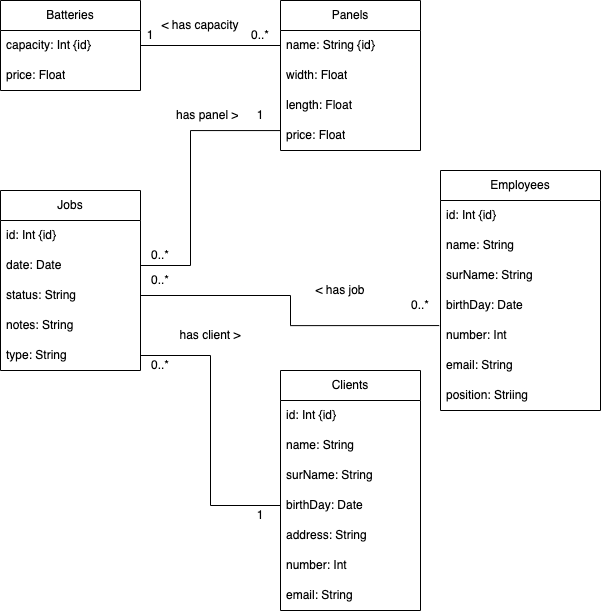

The diagram above was exported from draw.io. Its source (the exported page's mxGraphModel, read from the mxfile embedded in the PNG):
<mxGraphModel dx="1272" dy="859" grid="1" gridSize="10" guides="1" tooltips="1" connect="1" arrows="1" fold="1" page="1" pageScale="1" pageWidth="827" pageHeight="1169" math="0" shadow="0">
  <root>
    <mxCell id="0" />
    <mxCell id="1" parent="0" />
    <mxCell id="fQqBEgLkq4ya0vTWq0dC-2" value="Batteries" style="swimlane;fontStyle=0;childLayout=stackLayout;horizontal=1;startSize=30;horizontalStack=0;resizeParent=1;resizeParentMax=0;resizeLast=0;collapsible=1;marginBottom=0;whiteSpace=wrap;html=1;" vertex="1" parent="1">
      <mxGeometry x="40" y="40" width="140" height="90" as="geometry" />
    </mxCell>
    <mxCell id="fQqBEgLkq4ya0vTWq0dC-3" value="capacity: Int {id}" style="text;strokeColor=none;fillColor=none;align=left;verticalAlign=middle;spacingLeft=4;spacingRight=4;overflow=hidden;points=[[0,0.5],[1,0.5]];portConstraint=eastwest;rotatable=0;whiteSpace=wrap;html=1;" vertex="1" parent="fQqBEgLkq4ya0vTWq0dC-2">
      <mxGeometry y="30" width="140" height="30" as="geometry" />
    </mxCell>
    <mxCell id="fQqBEgLkq4ya0vTWq0dC-4" value="price: Float" style="text;strokeColor=none;fillColor=none;align=left;verticalAlign=middle;spacingLeft=4;spacingRight=4;overflow=hidden;points=[[0,0.5],[1,0.5]];portConstraint=eastwest;rotatable=0;whiteSpace=wrap;html=1;" vertex="1" parent="fQqBEgLkq4ya0vTWq0dC-2">
      <mxGeometry y="60" width="140" height="30" as="geometry" />
    </mxCell>
    <mxCell id="fQqBEgLkq4ya0vTWq0dC-7" value="Panels" style="swimlane;fontStyle=0;childLayout=stackLayout;horizontal=1;startSize=30;horizontalStack=0;resizeParent=1;resizeParentMax=0;resizeLast=0;collapsible=1;marginBottom=0;whiteSpace=wrap;html=1;" vertex="1" parent="1">
      <mxGeometry x="320" y="40" width="140" height="150" as="geometry">
        <mxRectangle x="320" y="40" width="80" height="30" as="alternateBounds" />
      </mxGeometry>
    </mxCell>
    <mxCell id="fQqBEgLkq4ya0vTWq0dC-8" value="name: String {id}" style="text;strokeColor=none;fillColor=none;align=left;verticalAlign=middle;spacingLeft=4;spacingRight=4;overflow=hidden;points=[[0,0.5],[1,0.5]];portConstraint=eastwest;rotatable=0;whiteSpace=wrap;html=1;" vertex="1" parent="fQqBEgLkq4ya0vTWq0dC-7">
      <mxGeometry y="30" width="140" height="30" as="geometry" />
    </mxCell>
    <mxCell id="fQqBEgLkq4ya0vTWq0dC-9" value="width: Float" style="text;strokeColor=none;fillColor=none;align=left;verticalAlign=middle;spacingLeft=4;spacingRight=4;overflow=hidden;points=[[0,0.5],[1,0.5]];portConstraint=eastwest;rotatable=0;whiteSpace=wrap;html=1;" vertex="1" parent="fQqBEgLkq4ya0vTWq0dC-7">
      <mxGeometry y="60" width="140" height="30" as="geometry" />
    </mxCell>
    <mxCell id="fQqBEgLkq4ya0vTWq0dC-10" value="length: Float" style="text;strokeColor=none;fillColor=none;align=left;verticalAlign=middle;spacingLeft=4;spacingRight=4;overflow=hidden;points=[[0,0.5],[1,0.5]];portConstraint=eastwest;rotatable=0;whiteSpace=wrap;html=1;" vertex="1" parent="fQqBEgLkq4ya0vTWq0dC-7">
      <mxGeometry y="90" width="140" height="30" as="geometry" />
    </mxCell>
    <mxCell id="fQqBEgLkq4ya0vTWq0dC-11" value="price: Float" style="text;strokeColor=none;fillColor=none;align=left;verticalAlign=middle;spacingLeft=4;spacingRight=4;overflow=hidden;points=[[0,0.5],[1,0.5]];portConstraint=eastwest;rotatable=0;whiteSpace=wrap;html=1;" vertex="1" parent="fQqBEgLkq4ya0vTWq0dC-7">
      <mxGeometry y="120" width="140" height="30" as="geometry" />
    </mxCell>
    <mxCell id="fQqBEgLkq4ya0vTWq0dC-13" value="&amp;lt; has capacity" style="text;html=1;align=center;verticalAlign=middle;whiteSpace=wrap;rounded=0;" vertex="1" parent="1">
      <mxGeometry x="190" y="50" width="100" height="30" as="geometry" />
    </mxCell>
    <mxCell id="fQqBEgLkq4ya0vTWq0dC-19" style="edgeStyle=orthogonalEdgeStyle;rounded=0;orthogonalLoop=1;jettySize=auto;html=1;exitX=0;exitY=0.5;exitDx=0;exitDy=0;entryX=1;entryY=0.5;entryDx=0;entryDy=0;curved=0;strokeColor=default;startArrow=none;startFill=0;endArrow=none;endFill=0;" edge="1" parent="1" source="fQqBEgLkq4ya0vTWq0dC-8" target="fQqBEgLkq4ya0vTWq0dC-3">
      <mxGeometry relative="1" as="geometry" />
    </mxCell>
    <mxCell id="fQqBEgLkq4ya0vTWq0dC-20" value="1" style="text;html=1;align=center;verticalAlign=middle;whiteSpace=wrap;rounded=0;" vertex="1" parent="1">
      <mxGeometry x="160" y="60" width="60" height="30" as="geometry" />
    </mxCell>
    <mxCell id="fQqBEgLkq4ya0vTWq0dC-21" value="0..*" style="text;html=1;align=center;verticalAlign=middle;whiteSpace=wrap;rounded=0;" vertex="1" parent="1">
      <mxGeometry x="270" y="60" width="60" height="30" as="geometry" />
    </mxCell>
    <mxCell id="fQqBEgLkq4ya0vTWq0dC-22" value="Clients" style="swimlane;fontStyle=0;childLayout=stackLayout;horizontal=1;startSize=30;horizontalStack=0;resizeParent=1;resizeParentMax=0;resizeLast=0;collapsible=1;marginBottom=0;whiteSpace=wrap;html=1;" vertex="1" parent="1">
      <mxGeometry x="320" y="410" width="140" height="240" as="geometry" />
    </mxCell>
    <mxCell id="fQqBEgLkq4ya0vTWq0dC-23" value="id: Int {id}" style="text;strokeColor=none;fillColor=none;align=left;verticalAlign=middle;spacingLeft=4;spacingRight=4;overflow=hidden;points=[[0,0.5],[1,0.5]];portConstraint=eastwest;rotatable=0;whiteSpace=wrap;html=1;" vertex="1" parent="fQqBEgLkq4ya0vTWq0dC-22">
      <mxGeometry y="30" width="140" height="30" as="geometry" />
    </mxCell>
    <mxCell id="fQqBEgLkq4ya0vTWq0dC-24" value="name: String" style="text;strokeColor=none;fillColor=none;align=left;verticalAlign=middle;spacingLeft=4;spacingRight=4;overflow=hidden;points=[[0,0.5],[1,0.5]];portConstraint=eastwest;rotatable=0;whiteSpace=wrap;html=1;" vertex="1" parent="fQqBEgLkq4ya0vTWq0dC-22">
      <mxGeometry y="60" width="140" height="30" as="geometry" />
    </mxCell>
    <mxCell id="fQqBEgLkq4ya0vTWq0dC-25" value="surName: String" style="text;strokeColor=none;fillColor=none;align=left;verticalAlign=middle;spacingLeft=4;spacingRight=4;overflow=hidden;points=[[0,0.5],[1,0.5]];portConstraint=eastwest;rotatable=0;whiteSpace=wrap;html=1;" vertex="1" parent="fQqBEgLkq4ya0vTWq0dC-22">
      <mxGeometry y="90" width="140" height="30" as="geometry" />
    </mxCell>
    <mxCell id="fQqBEgLkq4ya0vTWq0dC-26" value="birthDay: Date" style="text;strokeColor=none;fillColor=none;align=left;verticalAlign=middle;spacingLeft=4;spacingRight=4;overflow=hidden;points=[[0,0.5],[1,0.5]];portConstraint=eastwest;rotatable=0;whiteSpace=wrap;html=1;" vertex="1" parent="fQqBEgLkq4ya0vTWq0dC-22">
      <mxGeometry y="120" width="140" height="30" as="geometry" />
    </mxCell>
    <mxCell id="fQqBEgLkq4ya0vTWq0dC-27" value="address: String" style="text;strokeColor=none;fillColor=none;align=left;verticalAlign=middle;spacingLeft=4;spacingRight=4;overflow=hidden;points=[[0,0.5],[1,0.5]];portConstraint=eastwest;rotatable=0;whiteSpace=wrap;html=1;" vertex="1" parent="fQqBEgLkq4ya0vTWq0dC-22">
      <mxGeometry y="150" width="140" height="30" as="geometry" />
    </mxCell>
    <mxCell id="fQqBEgLkq4ya0vTWq0dC-28" value="number: Int" style="text;strokeColor=none;fillColor=none;align=left;verticalAlign=middle;spacingLeft=4;spacingRight=4;overflow=hidden;points=[[0,0.5],[1,0.5]];portConstraint=eastwest;rotatable=0;whiteSpace=wrap;html=1;" vertex="1" parent="fQqBEgLkq4ya0vTWq0dC-22">
      <mxGeometry y="180" width="140" height="30" as="geometry" />
    </mxCell>
    <mxCell id="fQqBEgLkq4ya0vTWq0dC-29" value="email: String" style="text;strokeColor=none;fillColor=none;align=left;verticalAlign=middle;spacingLeft=4;spacingRight=4;overflow=hidden;points=[[0,0.5],[1,0.5]];portConstraint=eastwest;rotatable=0;whiteSpace=wrap;html=1;" vertex="1" parent="fQqBEgLkq4ya0vTWq0dC-22">
      <mxGeometry y="210" width="140" height="30" as="geometry" />
    </mxCell>
    <mxCell id="fQqBEgLkq4ya0vTWq0dC-30" value="Employees" style="swimlane;fontStyle=0;childLayout=stackLayout;horizontal=1;startSize=30;horizontalStack=0;resizeParent=1;resizeParentMax=0;resizeLast=0;collapsible=1;marginBottom=0;whiteSpace=wrap;html=1;" vertex="1" parent="1">
      <mxGeometry x="480" y="210" width="160" height="240" as="geometry" />
    </mxCell>
    <mxCell id="fQqBEgLkq4ya0vTWq0dC-31" value="id: Int {id}" style="text;strokeColor=none;fillColor=none;align=left;verticalAlign=middle;spacingLeft=4;spacingRight=4;overflow=hidden;points=[[0,0.5],[1,0.5]];portConstraint=eastwest;rotatable=0;whiteSpace=wrap;html=1;" vertex="1" parent="fQqBEgLkq4ya0vTWq0dC-30">
      <mxGeometry y="30" width="160" height="30" as="geometry" />
    </mxCell>
    <mxCell id="fQqBEgLkq4ya0vTWq0dC-32" value="name: String" style="text;strokeColor=none;fillColor=none;align=left;verticalAlign=middle;spacingLeft=4;spacingRight=4;overflow=hidden;points=[[0,0.5],[1,0.5]];portConstraint=eastwest;rotatable=0;whiteSpace=wrap;html=1;" vertex="1" parent="fQqBEgLkq4ya0vTWq0dC-30">
      <mxGeometry y="60" width="160" height="30" as="geometry" />
    </mxCell>
    <mxCell id="fQqBEgLkq4ya0vTWq0dC-33" value="surName: String" style="text;strokeColor=none;fillColor=none;align=left;verticalAlign=middle;spacingLeft=4;spacingRight=4;overflow=hidden;points=[[0,0.5],[1,0.5]];portConstraint=eastwest;rotatable=0;whiteSpace=wrap;html=1;" vertex="1" parent="fQqBEgLkq4ya0vTWq0dC-30">
      <mxGeometry y="90" width="160" height="30" as="geometry" />
    </mxCell>
    <mxCell id="fQqBEgLkq4ya0vTWq0dC-34" value="birthDay: Date" style="text;strokeColor=none;fillColor=none;align=left;verticalAlign=middle;spacingLeft=4;spacingRight=4;overflow=hidden;points=[[0,0.5],[1,0.5]];portConstraint=eastwest;rotatable=0;whiteSpace=wrap;html=1;" vertex="1" parent="fQqBEgLkq4ya0vTWq0dC-30">
      <mxGeometry y="120" width="160" height="30" as="geometry" />
    </mxCell>
    <mxCell id="fQqBEgLkq4ya0vTWq0dC-36" value="number: Int" style="text;strokeColor=none;fillColor=none;align=left;verticalAlign=middle;spacingLeft=4;spacingRight=4;overflow=hidden;points=[[0,0.5],[1,0.5]];portConstraint=eastwest;rotatable=0;whiteSpace=wrap;html=1;" vertex="1" parent="fQqBEgLkq4ya0vTWq0dC-30">
      <mxGeometry y="150" width="160" height="30" as="geometry" />
    </mxCell>
    <mxCell id="fQqBEgLkq4ya0vTWq0dC-37" value="email: String" style="text;strokeColor=none;fillColor=none;align=left;verticalAlign=middle;spacingLeft=4;spacingRight=4;overflow=hidden;points=[[0,0.5],[1,0.5]];portConstraint=eastwest;rotatable=0;whiteSpace=wrap;html=1;" vertex="1" parent="fQqBEgLkq4ya0vTWq0dC-30">
      <mxGeometry y="180" width="160" height="30" as="geometry" />
    </mxCell>
    <mxCell id="fQqBEgLkq4ya0vTWq0dC-35" value="position: Striing" style="text;strokeColor=none;fillColor=none;align=left;verticalAlign=middle;spacingLeft=4;spacingRight=4;overflow=hidden;points=[[0,0.5],[1,0.5]];portConstraint=eastwest;rotatable=0;whiteSpace=wrap;html=1;" vertex="1" parent="fQqBEgLkq4ya0vTWq0dC-30">
      <mxGeometry y="210" width="160" height="30" as="geometry" />
    </mxCell>
    <mxCell id="fQqBEgLkq4ya0vTWq0dC-42" value="Jobs" style="swimlane;fontStyle=0;childLayout=stackLayout;horizontal=1;startSize=30;horizontalStack=0;resizeParent=1;resizeParentMax=0;resizeLast=0;collapsible=1;marginBottom=0;whiteSpace=wrap;html=1;" vertex="1" parent="1">
      <mxGeometry x="40" y="230" width="140" height="180" as="geometry" />
    </mxCell>
    <mxCell id="fQqBEgLkq4ya0vTWq0dC-43" value="id: Int {id}" style="text;strokeColor=none;fillColor=none;align=left;verticalAlign=middle;spacingLeft=4;spacingRight=4;overflow=hidden;points=[[0,0.5],[1,0.5]];portConstraint=eastwest;rotatable=0;whiteSpace=wrap;html=1;" vertex="1" parent="fQqBEgLkq4ya0vTWq0dC-42">
      <mxGeometry y="30" width="140" height="30" as="geometry" />
    </mxCell>
    <mxCell id="fQqBEgLkq4ya0vTWq0dC-45" value="date: Date" style="text;strokeColor=none;fillColor=none;align=left;verticalAlign=middle;spacingLeft=4;spacingRight=4;overflow=hidden;points=[[0,0.5],[1,0.5]];portConstraint=eastwest;rotatable=0;whiteSpace=wrap;html=1;" vertex="1" parent="fQqBEgLkq4ya0vTWq0dC-42">
      <mxGeometry y="60" width="140" height="30" as="geometry" />
    </mxCell>
    <mxCell id="fQqBEgLkq4ya0vTWq0dC-46" value="status: String" style="text;strokeColor=none;fillColor=none;align=left;verticalAlign=middle;spacingLeft=4;spacingRight=4;overflow=hidden;points=[[0,0.5],[1,0.5]];portConstraint=eastwest;rotatable=0;whiteSpace=wrap;html=1;" vertex="1" parent="fQqBEgLkq4ya0vTWq0dC-42">
      <mxGeometry y="90" width="140" height="30" as="geometry" />
    </mxCell>
    <mxCell id="fQqBEgLkq4ya0vTWq0dC-47" value="notes: String" style="text;strokeColor=none;fillColor=none;align=left;verticalAlign=middle;spacingLeft=4;spacingRight=4;overflow=hidden;points=[[0,0.5],[1,0.5]];portConstraint=eastwest;rotatable=0;whiteSpace=wrap;html=1;" vertex="1" parent="fQqBEgLkq4ya0vTWq0dC-42">
      <mxGeometry y="120" width="140" height="30" as="geometry" />
    </mxCell>
    <mxCell id="fQqBEgLkq4ya0vTWq0dC-48" value="type: String" style="text;strokeColor=none;fillColor=none;align=left;verticalAlign=middle;spacingLeft=4;spacingRight=4;overflow=hidden;points=[[0,0.5],[1,0.5]];portConstraint=eastwest;rotatable=0;whiteSpace=wrap;html=1;" vertex="1" parent="fQqBEgLkq4ya0vTWq0dC-42">
      <mxGeometry y="150" width="140" height="30" as="geometry" />
    </mxCell>
    <mxCell id="fQqBEgLkq4ya0vTWq0dC-52" style="edgeStyle=orthogonalEdgeStyle;rounded=0;orthogonalLoop=1;jettySize=auto;html=1;exitX=1;exitY=0.5;exitDx=0;exitDy=0;entryX=0;entryY=0.5;entryDx=0;entryDy=0;endArrow=none;endFill=0;" edge="1" parent="1" target="fQqBEgLkq4ya0vTWq0dC-9">
      <mxGeometry relative="1" as="geometry">
        <mxPoint x="180" y="305" as="sourcePoint" />
        <Array as="points">
          <mxPoint x="230" y="305" />
          <mxPoint x="230" y="170" />
          <mxPoint x="320" y="170" />
        </Array>
      </mxGeometry>
    </mxCell>
    <mxCell id="fQqBEgLkq4ya0vTWq0dC-53" style="edgeStyle=orthogonalEdgeStyle;rounded=0;orthogonalLoop=1;jettySize=auto;html=1;exitX=1;exitY=0.5;exitDx=0;exitDy=0;entryX=0;entryY=0.5;entryDx=0;entryDy=0;endArrow=none;endFill=0;" edge="1" parent="1" source="fQqBEgLkq4ya0vTWq0dC-48" target="fQqBEgLkq4ya0vTWq0dC-26">
      <mxGeometry relative="1" as="geometry" />
    </mxCell>
    <mxCell id="fQqBEgLkq4ya0vTWq0dC-54" style="edgeStyle=orthogonalEdgeStyle;rounded=0;orthogonalLoop=1;jettySize=auto;html=1;exitX=1;exitY=0.5;exitDx=0;exitDy=0;entryX=-0.008;entryY=0.169;entryDx=0;entryDy=0;entryPerimeter=0;endArrow=none;endFill=0;" edge="1" parent="1" source="fQqBEgLkq4ya0vTWq0dC-46" target="fQqBEgLkq4ya0vTWq0dC-36">
      <mxGeometry relative="1" as="geometry" />
    </mxCell>
    <mxCell id="fQqBEgLkq4ya0vTWq0dC-55" value="has client &amp;gt;" style="text;html=1;align=center;verticalAlign=middle;whiteSpace=wrap;rounded=0;" vertex="1" parent="1">
      <mxGeometry x="210" y="360" width="80" height="30" as="geometry" />
    </mxCell>
    <mxCell id="fQqBEgLkq4ya0vTWq0dC-56" value="has panel &amp;gt;" style="text;strokeColor=none;fillColor=none;align=left;verticalAlign=middle;spacingLeft=4;spacingRight=4;overflow=hidden;points=[[0,0.5],[1,0.5]];portConstraint=eastwest;rotatable=0;whiteSpace=wrap;html=1;" vertex="1" parent="1">
      <mxGeometry x="210" y="140" width="80" height="30" as="geometry" />
    </mxCell>
    <mxCell id="fQqBEgLkq4ya0vTWq0dC-57" value="&amp;lt; has job" style="text;html=1;align=center;verticalAlign=middle;whiteSpace=wrap;rounded=0;" vertex="1" parent="1">
      <mxGeometry x="350" y="315" width="60" height="30" as="geometry" />
    </mxCell>
    <mxCell id="fQqBEgLkq4ya0vTWq0dC-58" value="1" style="text;html=1;align=center;verticalAlign=middle;whiteSpace=wrap;rounded=0;" vertex="1" parent="1">
      <mxGeometry x="270" y="140" width="60" height="30" as="geometry" />
    </mxCell>
    <mxCell id="fQqBEgLkq4ya0vTWq0dC-59" value="0..*" style="text;html=1;align=center;verticalAlign=middle;whiteSpace=wrap;rounded=0;" vertex="1" parent="1">
      <mxGeometry x="170" y="280" width="60" height="30" as="geometry" />
    </mxCell>
    <mxCell id="fQqBEgLkq4ya0vTWq0dC-60" value="0..*" style="text;html=1;align=center;verticalAlign=middle;whiteSpace=wrap;rounded=0;" vertex="1" parent="1">
      <mxGeometry x="170" y="305" width="60" height="30" as="geometry" />
    </mxCell>
    <mxCell id="fQqBEgLkq4ya0vTWq0dC-61" value="0..*" style="text;html=1;align=center;verticalAlign=middle;whiteSpace=wrap;rounded=0;" vertex="1" parent="1">
      <mxGeometry x="430" y="330" width="60" height="30" as="geometry" />
    </mxCell>
    <mxCell id="fQqBEgLkq4ya0vTWq0dC-62" value="0..*" style="text;html=1;align=center;verticalAlign=middle;whiteSpace=wrap;rounded=0;" vertex="1" parent="1">
      <mxGeometry x="170" y="390" width="60" height="30" as="geometry" />
    </mxCell>
    <mxCell id="fQqBEgLkq4ya0vTWq0dC-63" value="1" style="text;html=1;align=center;verticalAlign=middle;whiteSpace=wrap;rounded=0;" vertex="1" parent="1">
      <mxGeometry x="270" y="540" width="60" height="30" as="geometry" />
    </mxCell>
  </root>
</mxGraphModel>